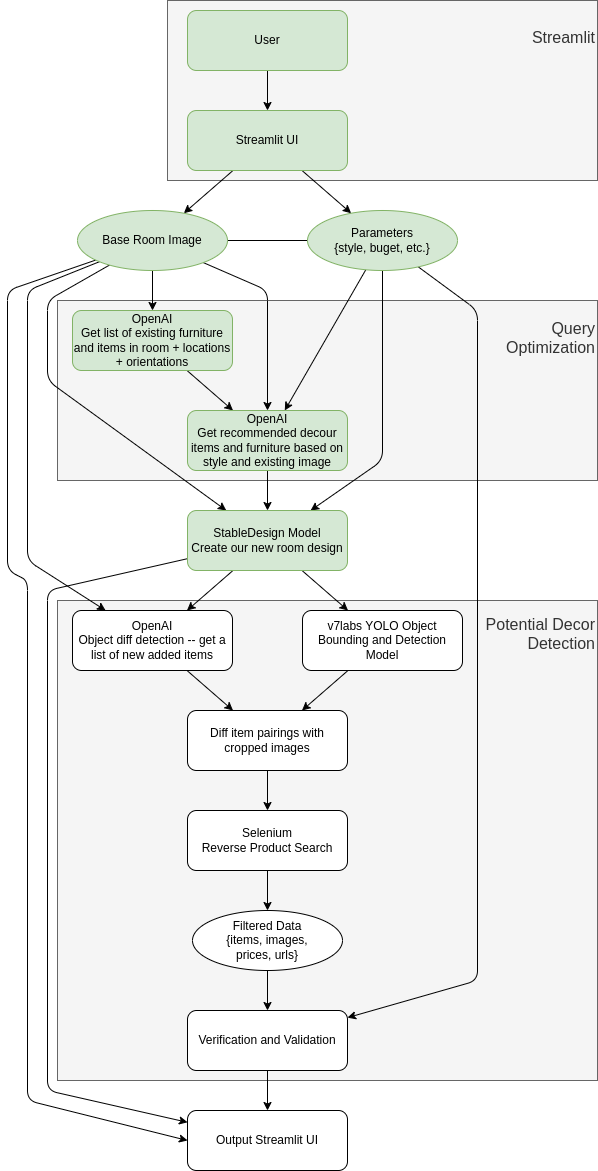

The diagram above was exported from draw.io. Its source (the exported page's mxGraphModel, read from the mxfile embedded in the PNG):
<mxGraphModel dx="1143" dy="1124" grid="1" gridSize="10" guides="1" tooltips="1" connect="1" arrows="1" fold="1" page="1" pageScale="1" pageWidth="827" pageHeight="1169" math="0" shadow="0">
  <root>
    <mxCell id="0" />
    <mxCell id="1" parent="0" />
    <mxCell id="125" value="&lt;span style=&quot;font-size: 16px;&quot;&gt;Potential&amp;nbsp;&lt;/span&gt;&lt;span style=&quot;font-size: 16px; background-color: transparent;&quot;&gt;Decor&lt;/span&gt;&lt;div&gt;&lt;span style=&quot;font-size: 16px;&quot;&gt;Detection&lt;/span&gt;&lt;br&gt;&lt;div&gt;&lt;font style=&quot;font-size: 16px;&quot;&gt;&lt;br&gt;&lt;/font&gt;&lt;/div&gt;&lt;div&gt;&lt;font style=&quot;font-size: 16px;&quot;&gt;&lt;br&gt;&lt;/font&gt;&lt;/div&gt;&lt;div&gt;&lt;font style=&quot;font-size: 16px;&quot;&gt;&lt;br&gt;&lt;/font&gt;&lt;/div&gt;&lt;div&gt;&lt;font style=&quot;font-size: 16px;&quot;&gt;&lt;br&gt;&lt;/font&gt;&lt;/div&gt;&lt;div&gt;&lt;font style=&quot;font-size: 16px;&quot;&gt;&lt;br&gt;&lt;/font&gt;&lt;/div&gt;&lt;div&gt;&lt;font style=&quot;font-size: 16px;&quot;&gt;&lt;br&gt;&lt;/font&gt;&lt;/div&gt;&lt;div&gt;&lt;font style=&quot;font-size: 16px;&quot;&gt;&lt;br&gt;&lt;/font&gt;&lt;/div&gt;&lt;div&gt;&lt;font style=&quot;font-size: 16px;&quot;&gt;&lt;br&gt;&lt;/font&gt;&lt;/div&gt;&lt;div&gt;&lt;font style=&quot;font-size: 16px;&quot;&gt;&lt;br&gt;&lt;/font&gt;&lt;/div&gt;&lt;div&gt;&lt;font style=&quot;font-size: 16px;&quot;&gt;&lt;br&gt;&lt;/font&gt;&lt;/div&gt;&lt;div&gt;&lt;font style=&quot;font-size: 16px;&quot;&gt;&lt;br&gt;&lt;/font&gt;&lt;/div&gt;&lt;div&gt;&lt;font style=&quot;font-size: 16px;&quot;&gt;&lt;br&gt;&lt;/font&gt;&lt;/div&gt;&lt;div&gt;&lt;font style=&quot;font-size: 16px;&quot;&gt;&lt;br&gt;&lt;/font&gt;&lt;/div&gt;&lt;div&gt;&lt;font style=&quot;font-size: 16px;&quot;&gt;&lt;br&gt;&lt;/font&gt;&lt;/div&gt;&lt;div&gt;&lt;font style=&quot;font-size: 16px;&quot;&gt;&lt;br&gt;&lt;/font&gt;&lt;/div&gt;&lt;div&gt;&lt;font style=&quot;font-size: 16px;&quot;&gt;&lt;br&gt;&lt;/font&gt;&lt;/div&gt;&lt;div&gt;&lt;font style=&quot;font-size: 16px;&quot;&gt;&lt;br&gt;&lt;/font&gt;&lt;/div&gt;&lt;div&gt;&lt;font style=&quot;font-size: 16px;&quot;&gt;&lt;br&gt;&lt;/font&gt;&lt;/div&gt;&lt;div&gt;&lt;font style=&quot;font-size: 16px;&quot;&gt;&lt;br&gt;&lt;/font&gt;&lt;/div&gt;&lt;div&gt;&lt;br&gt;&lt;/div&gt;&lt;div&gt;&lt;font style=&quot;font-size: 16px;&quot;&gt;&lt;br&gt;&lt;/font&gt;&lt;/div&gt;&lt;div&gt;&lt;br&gt;&lt;/div&gt;&lt;/div&gt;" style="whiteSpace=wrap;html=1;align=right;fillColor=#f5f5f5;strokeColor=#666666;fontColor=#333333;" parent="1" vertex="1">
      <mxGeometry x="190" y="630" width="540" height="480" as="geometry" />
    </mxCell>
    <mxCell id="124" value="&lt;span style=&quot;font-size: 16px;&quot;&gt;Streamlit&lt;/span&gt;&lt;br&gt;&lt;div&gt;&lt;font style=&quot;font-size: 16px;&quot;&gt;&lt;br&gt;&lt;/font&gt;&lt;/div&gt;&lt;div&gt;&lt;font style=&quot;font-size: 16px;&quot;&gt;&lt;br&gt;&lt;/font&gt;&lt;/div&gt;&lt;div&gt;&lt;font style=&quot;font-size: 16px;&quot;&gt;&lt;br&gt;&lt;/font&gt;&lt;/div&gt;&lt;div&gt;&lt;br&gt;&lt;/div&gt;&lt;div&gt;&lt;font style=&quot;font-size: 16px;&quot;&gt;&lt;br&gt;&lt;/font&gt;&lt;/div&gt;&lt;div&gt;&lt;br&gt;&lt;/div&gt;" style="whiteSpace=wrap;html=1;align=right;fillColor=#f5f5f5;strokeColor=#666666;fontColor=#333333;" parent="1" vertex="1">
      <mxGeometry x="300" y="30" width="430" height="180" as="geometry" />
    </mxCell>
    <mxCell id="123" value="&lt;font style=&quot;font-size: 16px;&quot;&gt;Query&lt;/font&gt;&lt;div&gt;&lt;font style=&quot;font-size: 16px;&quot;&gt;Optimization&lt;/font&gt;&lt;/div&gt;&lt;div&gt;&lt;font style=&quot;font-size: 16px;&quot;&gt;&lt;br&gt;&lt;/font&gt;&lt;/div&gt;&lt;div&gt;&lt;font style=&quot;font-size: 16px;&quot;&gt;&lt;br&gt;&lt;/font&gt;&lt;/div&gt;&lt;div&gt;&lt;font style=&quot;font-size: 16px;&quot;&gt;&lt;br&gt;&lt;/font&gt;&lt;/div&gt;&lt;div&gt;&lt;br&gt;&lt;/div&gt;&lt;div&gt;&lt;font style=&quot;font-size: 16px;&quot;&gt;&lt;br&gt;&lt;/font&gt;&lt;/div&gt;&lt;div&gt;&lt;br&gt;&lt;/div&gt;" style="whiteSpace=wrap;html=1;align=right;fillColor=#f5f5f5;strokeColor=#666666;fontColor=#333333;" parent="1" vertex="1">
      <mxGeometry x="190" y="330" width="540" height="180" as="geometry" />
    </mxCell>
    <mxCell id="91" style="edgeStyle=none;html=1;endArrow=none;endFill=0;" parent="1" source="23" target="88" edge="1">
      <mxGeometry relative="1" as="geometry" />
    </mxCell>
    <mxCell id="95" style="edgeStyle=none;html=1;" parent="1" source="23" target="94" edge="1">
      <mxGeometry relative="1" as="geometry" />
    </mxCell>
    <mxCell id="99" style="edgeStyle=none;html=1;" parent="1" source="23" target="97" edge="1">
      <mxGeometry relative="1" as="geometry">
        <Array as="points">
          <mxPoint x="515" y="490" />
        </Array>
      </mxGeometry>
    </mxCell>
    <mxCell id="118" style="edgeStyle=none;html=1;" parent="1" source="23" target="116" edge="1">
      <mxGeometry relative="1" as="geometry">
        <Array as="points">
          <mxPoint x="610" y="340" />
          <mxPoint x="610" y="1010" />
        </Array>
      </mxGeometry>
    </mxCell>
    <mxCell id="23" value="Parameters&lt;div&gt;{style, buget, etc.}&lt;/div&gt;" style="ellipse;whiteSpace=wrap;html=1;fillColor=#d5e8d4;strokeColor=#82b366;" parent="1" vertex="1">
      <mxGeometry x="440" y="240" width="150" height="60" as="geometry" />
    </mxCell>
    <mxCell id="86" style="edgeStyle=none;html=1;" parent="1" source="84" target="85" edge="1">
      <mxGeometry relative="1" as="geometry" />
    </mxCell>
    <mxCell id="84" value="User" style="rounded=1;whiteSpace=wrap;html=1;fillColor=#d5e8d4;strokeColor=#82b366;" parent="1" vertex="1">
      <mxGeometry x="320" y="40" width="160" height="60" as="geometry" />
    </mxCell>
    <mxCell id="89" style="edgeStyle=none;html=1;" parent="1" source="85" target="88" edge="1">
      <mxGeometry relative="1" as="geometry" />
    </mxCell>
    <mxCell id="90" style="edgeStyle=none;html=1;" parent="1" source="85" target="23" edge="1">
      <mxGeometry relative="1" as="geometry" />
    </mxCell>
    <mxCell id="85" value="Streamlit UI" style="rounded=1;whiteSpace=wrap;html=1;fillColor=#d5e8d4;strokeColor=#82b366;" parent="1" vertex="1">
      <mxGeometry x="320" y="140" width="160" height="60" as="geometry" />
    </mxCell>
    <mxCell id="93" style="edgeStyle=none;html=1;" parent="1" source="88" target="92" edge="1">
      <mxGeometry relative="1" as="geometry" />
    </mxCell>
    <mxCell id="100" style="edgeStyle=none;html=1;" parent="1" source="88" target="97" edge="1">
      <mxGeometry relative="1" as="geometry">
        <Array as="points">
          <mxPoint x="180" y="330" />
          <mxPoint x="180" y="410" />
        </Array>
      </mxGeometry>
    </mxCell>
    <mxCell id="101" style="edgeStyle=none;html=1;" parent="1" source="88" target="94" edge="1">
      <mxGeometry relative="1" as="geometry">
        <Array as="points">
          <mxPoint x="400" y="320" />
        </Array>
      </mxGeometry>
    </mxCell>
    <mxCell id="105" style="edgeStyle=none;html=1;" parent="1" source="88" target="102" edge="1">
      <mxGeometry relative="1" as="geometry">
        <Array as="points">
          <mxPoint x="160" y="320" />
          <mxPoint x="160" y="590" />
        </Array>
      </mxGeometry>
    </mxCell>
    <mxCell id="122" style="edgeStyle=none;html=1;entryX=0;entryY=0.5;entryDx=0;entryDy=0;" parent="1" source="88" target="119" edge="1">
      <mxGeometry relative="1" as="geometry">
        <Array as="points">
          <mxPoint x="140" y="320" />
          <mxPoint x="140" y="600" />
          <mxPoint x="160" y="610" />
          <mxPoint x="160" y="1130" />
        </Array>
      </mxGeometry>
    </mxCell>
    <mxCell id="88" value="Base Room Image" style="ellipse;whiteSpace=wrap;html=1;fillColor=#d5e8d4;strokeColor=#82b366;" parent="1" vertex="1">
      <mxGeometry x="210" y="240" width="150" height="60" as="geometry" />
    </mxCell>
    <mxCell id="96" style="edgeStyle=none;html=1;" parent="1" source="92" target="94" edge="1">
      <mxGeometry relative="1" as="geometry" />
    </mxCell>
    <mxCell id="92" value="OpenAI&lt;div&gt;Get list of existing furniture and items in room + locations + orientations&lt;/div&gt;" style="rounded=1;whiteSpace=wrap;html=1;fillColor=#d5e8d4;strokeColor=#82b366;" parent="1" vertex="1">
      <mxGeometry x="205" y="340" width="160" height="60" as="geometry" />
    </mxCell>
    <mxCell id="98" style="edgeStyle=none;html=1;" parent="1" source="94" target="97" edge="1">
      <mxGeometry relative="1" as="geometry" />
    </mxCell>
    <mxCell id="94" value="OpenAI&lt;div&gt;Get recommended decour items and furniture based on style and existing image&lt;/div&gt;" style="rounded=1;whiteSpace=wrap;html=1;fillColor=#d5e8d4;strokeColor=#82b366;" parent="1" vertex="1">
      <mxGeometry x="320" y="440" width="160" height="60" as="geometry" />
    </mxCell>
    <mxCell id="104" style="edgeStyle=none;html=1;" parent="1" source="97" target="102" edge="1">
      <mxGeometry relative="1" as="geometry" />
    </mxCell>
    <mxCell id="106" style="edgeStyle=none;html=1;" parent="1" source="97" target="103" edge="1">
      <mxGeometry relative="1" as="geometry" />
    </mxCell>
    <mxCell id="121" style="edgeStyle=none;html=1;" parent="1" source="97" target="119" edge="1">
      <mxGeometry relative="1" as="geometry">
        <Array as="points">
          <mxPoint x="180" y="620" />
          <mxPoint x="180" y="1120" />
        </Array>
      </mxGeometry>
    </mxCell>
    <mxCell id="97" value="StableDesign Model&lt;div&gt;Create our new room design&lt;/div&gt;" style="rounded=1;whiteSpace=wrap;html=1;fillColor=#d5e8d4;strokeColor=#82b366;" parent="1" vertex="1">
      <mxGeometry x="320" y="540" width="160" height="60" as="geometry" />
    </mxCell>
    <mxCell id="110" style="edgeStyle=none;html=1;" parent="1" source="102" target="107" edge="1">
      <mxGeometry relative="1" as="geometry" />
    </mxCell>
    <mxCell id="102" value="OpenAI&lt;div&gt;Object diff detection -- get a list of new added items&lt;/div&gt;" style="rounded=1;whiteSpace=wrap;html=1;" parent="1" vertex="1">
      <mxGeometry x="205" y="640" width="160" height="60" as="geometry" />
    </mxCell>
    <mxCell id="108" style="edgeStyle=none;html=1;" parent="1" source="103" target="107" edge="1">
      <mxGeometry relative="1" as="geometry" />
    </mxCell>
    <mxCell id="103" value="&lt;div&gt;&lt;span style=&quot;background-color: transparent;&quot;&gt;v7labs YOLO Object Bounding and Detection Model&lt;/span&gt;&lt;/div&gt;" style="rounded=1;whiteSpace=wrap;html=1;" parent="1" vertex="1">
      <mxGeometry x="435" y="640" width="160" height="60" as="geometry" />
    </mxCell>
    <mxCell id="112" style="edgeStyle=none;html=1;" parent="1" source="107" target="111" edge="1">
      <mxGeometry relative="1" as="geometry" />
    </mxCell>
    <mxCell id="107" value="&lt;div&gt;&lt;span style=&quot;background-color: transparent;&quot;&gt;Diff item pairings with cropped images&lt;/span&gt;&lt;br&gt;&lt;/div&gt;&lt;div&gt;&lt;/div&gt;" style="rounded=1;whiteSpace=wrap;html=1;" parent="1" vertex="1">
      <mxGeometry x="320" y="740" width="160" height="60" as="geometry" />
    </mxCell>
    <mxCell id="115" style="edgeStyle=none;html=1;" parent="1" source="111" target="114" edge="1">
      <mxGeometry relative="1" as="geometry" />
    </mxCell>
    <mxCell id="111" value="&lt;div&gt;Selenium&lt;/div&gt;Reverse Product Search&lt;div&gt;&lt;/div&gt;" style="rounded=1;whiteSpace=wrap;html=1;" parent="1" vertex="1">
      <mxGeometry x="320" y="840" width="160" height="60" as="geometry" />
    </mxCell>
    <mxCell id="117" style="edgeStyle=none;html=1;" parent="1" source="114" target="116" edge="1">
      <mxGeometry relative="1" as="geometry" />
    </mxCell>
    <mxCell id="114" value="Filtered Data&lt;div&gt;{items, images,&lt;/div&gt;&lt;div&gt;prices, urls}&lt;/div&gt;" style="ellipse;whiteSpace=wrap;html=1;" parent="1" vertex="1">
      <mxGeometry x="325" y="940" width="150" height="60" as="geometry" />
    </mxCell>
    <mxCell id="120" style="edgeStyle=none;html=1;" parent="1" source="116" target="119" edge="1">
      <mxGeometry relative="1" as="geometry" />
    </mxCell>
    <mxCell id="116" value="Verification and Validation&lt;div&gt;&lt;/div&gt;&lt;div&gt;&lt;/div&gt;" style="rounded=1;whiteSpace=wrap;html=1;" parent="1" vertex="1">
      <mxGeometry x="320" y="1040" width="160" height="60" as="geometry" />
    </mxCell>
    <mxCell id="119" value="Output Streamlit UI&lt;div&gt;&lt;/div&gt;&lt;div&gt;&lt;/div&gt;" style="rounded=1;whiteSpace=wrap;html=1;" parent="1" vertex="1">
      <mxGeometry x="320" y="1140" width="160" height="60" as="geometry" />
    </mxCell>
  </root>
</mxGraphModel>